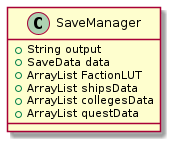

The diagram above was rendered by PlantUML. Its source (embedded in the PNG):
@startuml
class SaveManager{
  +String output
  +SaveData data
  +ArrayList FactionLUT
  +ArrayList shipsData
  +ArrayList collegesData
  +ArrayList questData
  }
@enduml